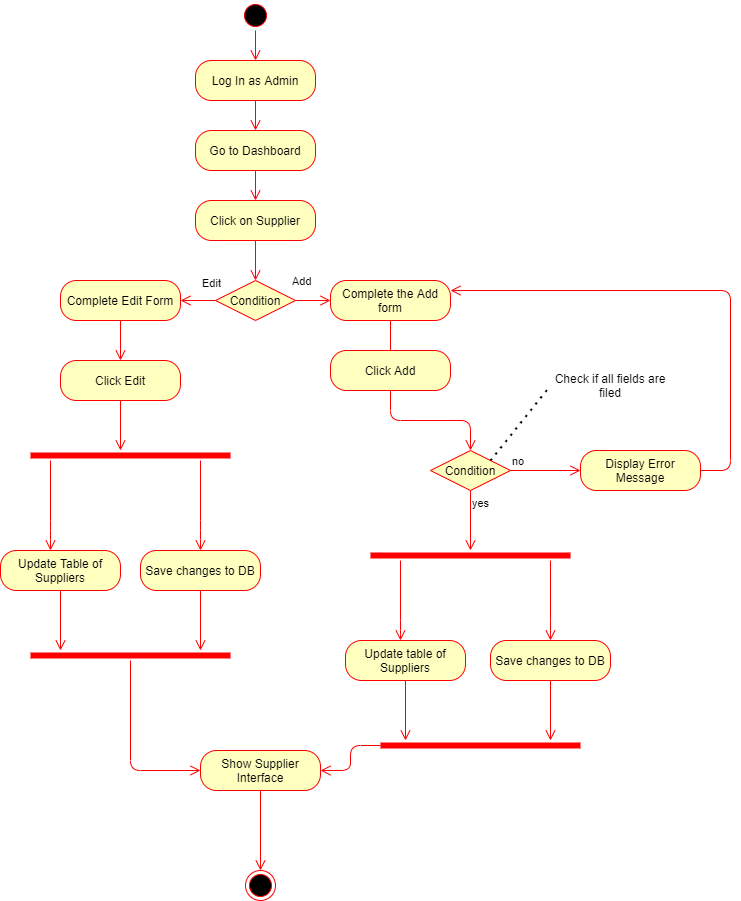

The diagram above was exported from draw.io. Its source (the exported page's mxGraphModel, read from the mxfile embedded in the PNG):
<mxGraphModel dx="1038" dy="580" grid="1" gridSize="10" guides="1" tooltips="1" connect="1" arrows="1" fold="1" page="1" pageScale="1" pageWidth="850" pageHeight="1100" background="none" math="0" shadow="0">
  <root>
    <mxCell id="0" />
    <mxCell id="1" parent="0" />
    <mxCell id="klSeDgLZjDoUmo4Wz7d0-1" value="" style="ellipse;html=1;shape=startState;fillColor=#000000;strokeColor=#ff0000;" vertex="1" parent="1">
      <mxGeometry x="320" width="30" height="30" as="geometry" />
    </mxCell>
    <mxCell id="klSeDgLZjDoUmo4Wz7d0-3" value="Go to Dashboard" style="rounded=1;whiteSpace=wrap;html=1;arcSize=40;fontColor=#000000;fillColor=#ffffc0;strokeColor=#ff0000;" vertex="1" parent="1">
      <mxGeometry x="275" y="130" width="120" height="40" as="geometry" />
    </mxCell>
    <mxCell id="klSeDgLZjDoUmo4Wz7d0-4" value="" style="edgeStyle=orthogonalEdgeStyle;html=1;verticalAlign=bottom;endArrow=open;endSize=8;strokeColor=#ff0000;entryX=0.5;entryY=0;entryDx=0;entryDy=0;" edge="1" source="klSeDgLZjDoUmo4Wz7d0-3" parent="1" target="klSeDgLZjDoUmo4Wz7d0-5">
      <mxGeometry relative="1" as="geometry">
        <mxPoint x="370" y="240" as="targetPoint" />
      </mxGeometry>
    </mxCell>
    <mxCell id="klSeDgLZjDoUmo4Wz7d0-5" value="Click on Supplier" style="rounded=1;whiteSpace=wrap;html=1;arcSize=40;fontColor=#000000;fillColor=#ffffc0;strokeColor=#ff0000;" vertex="1" parent="1">
      <mxGeometry x="275" y="200" width="120" height="40" as="geometry" />
    </mxCell>
    <mxCell id="klSeDgLZjDoUmo4Wz7d0-6" value="" style="edgeStyle=orthogonalEdgeStyle;html=1;verticalAlign=bottom;endArrow=open;endSize=8;strokeColor=#ff0000;entryX=0.5;entryY=0;entryDx=0;entryDy=0;" edge="1" source="klSeDgLZjDoUmo4Wz7d0-5" parent="1" target="klSeDgLZjDoUmo4Wz7d0-10">
      <mxGeometry relative="1" as="geometry">
        <mxPoint x="335" y="290" as="targetPoint" />
      </mxGeometry>
    </mxCell>
    <mxCell id="klSeDgLZjDoUmo4Wz7d0-7" value="Log In as Admin" style="rounded=1;whiteSpace=wrap;html=1;arcSize=40;fontColor=#000000;fillColor=#ffffc0;strokeColor=#ff0000;" vertex="1" parent="1">
      <mxGeometry x="275" y="60" width="120" height="40" as="geometry" />
    </mxCell>
    <mxCell id="klSeDgLZjDoUmo4Wz7d0-8" value="" style="edgeStyle=orthogonalEdgeStyle;html=1;verticalAlign=bottom;endArrow=open;endSize=8;strokeColor=#ff0000;entryX=0.5;entryY=0;entryDx=0;entryDy=0;" edge="1" source="klSeDgLZjDoUmo4Wz7d0-7" parent="1" target="klSeDgLZjDoUmo4Wz7d0-3">
      <mxGeometry relative="1" as="geometry">
        <mxPoint x="340" y="150" as="targetPoint" />
      </mxGeometry>
    </mxCell>
    <mxCell id="klSeDgLZjDoUmo4Wz7d0-9" value="" style="edgeStyle=orthogonalEdgeStyle;html=1;verticalAlign=bottom;endArrow=open;endSize=8;strokeColor=#ff0000;entryX=0.5;entryY=0;entryDx=0;entryDy=0;exitX=0.5;exitY=1;exitDx=0;exitDy=0;" edge="1" parent="1" source="klSeDgLZjDoUmo4Wz7d0-1" target="klSeDgLZjDoUmo4Wz7d0-7">
      <mxGeometry relative="1" as="geometry">
        <mxPoint x="339.5" y="90" as="targetPoint" />
        <mxPoint x="330" y="20" as="sourcePoint" />
      </mxGeometry>
    </mxCell>
    <mxCell id="klSeDgLZjDoUmo4Wz7d0-10" value="Condition" style="rhombus;whiteSpace=wrap;html=1;fillColor=#ffffc0;strokeColor=#ff0000;" vertex="1" parent="1">
      <mxGeometry x="295" y="280" width="80" height="40" as="geometry" />
    </mxCell>
    <mxCell id="klSeDgLZjDoUmo4Wz7d0-11" value="Add" style="edgeStyle=orthogonalEdgeStyle;html=1;align=left;verticalAlign=bottom;endArrow=open;endSize=8;strokeColor=#ff0000;entryX=0;entryY=0.5;entryDx=0;entryDy=0;" edge="1" source="klSeDgLZjDoUmo4Wz7d0-10" parent="1" target="klSeDgLZjDoUmo4Wz7d0-15">
      <mxGeometry x="-1" y="11" relative="1" as="geometry">
        <mxPoint x="410" y="300" as="targetPoint" />
        <mxPoint x="-5" y="1" as="offset" />
      </mxGeometry>
    </mxCell>
    <mxCell id="klSeDgLZjDoUmo4Wz7d0-12" value="Edit" style="edgeStyle=orthogonalEdgeStyle;html=1;align=left;verticalAlign=top;endArrow=open;endSize=8;strokeColor=#ff0000;entryX=1;entryY=0.5;entryDx=0;entryDy=0;" edge="1" source="klSeDgLZjDoUmo4Wz7d0-10" parent="1" target="klSeDgLZjDoUmo4Wz7d0-13">
      <mxGeometry x="-0.1429" y="-30" relative="1" as="geometry">
        <mxPoint x="260" y="300" as="targetPoint" />
        <mxPoint as="offset" />
      </mxGeometry>
    </mxCell>
    <mxCell id="klSeDgLZjDoUmo4Wz7d0-13" value="Complete Edit Form" style="rounded=1;whiteSpace=wrap;html=1;arcSize=40;fontColor=#000000;fillColor=#ffffc0;strokeColor=#ff0000;" vertex="1" parent="1">
      <mxGeometry x="140" y="280" width="120" height="40" as="geometry" />
    </mxCell>
    <mxCell id="klSeDgLZjDoUmo4Wz7d0-14" value="" style="edgeStyle=orthogonalEdgeStyle;html=1;verticalAlign=bottom;endArrow=open;endSize=8;strokeColor=#ff0000;entryX=0.5;entryY=0;entryDx=0;entryDy=0;" edge="1" source="klSeDgLZjDoUmo4Wz7d0-13" parent="1" target="klSeDgLZjDoUmo4Wz7d0-17">
      <mxGeometry relative="1" as="geometry">
        <mxPoint x="180" y="380" as="targetPoint" />
      </mxGeometry>
    </mxCell>
    <mxCell id="klSeDgLZjDoUmo4Wz7d0-15" value="Complete the Add form" style="rounded=1;whiteSpace=wrap;html=1;arcSize=40;fontColor=#000000;fillColor=#ffffc0;strokeColor=#ff0000;" vertex="1" parent="1">
      <mxGeometry x="410" y="280" width="120" height="40" as="geometry" />
    </mxCell>
    <mxCell id="klSeDgLZjDoUmo4Wz7d0-17" value="Click Edit" style="rounded=1;whiteSpace=wrap;html=1;arcSize=40;fontColor=#000000;fillColor=#ffffc0;strokeColor=#ff0000;" vertex="1" parent="1">
      <mxGeometry x="140" y="360" width="120" height="40" as="geometry" />
    </mxCell>
    <mxCell id="klSeDgLZjDoUmo4Wz7d0-18" value="" style="edgeStyle=orthogonalEdgeStyle;html=1;verticalAlign=bottom;endArrow=open;endSize=8;strokeColor=#ff0000;" edge="1" source="klSeDgLZjDoUmo4Wz7d0-17" parent="1">
      <mxGeometry relative="1" as="geometry">
        <mxPoint x="200" y="450" as="targetPoint" />
      </mxGeometry>
    </mxCell>
    <mxCell id="klSeDgLZjDoUmo4Wz7d0-20" value="" style="edgeStyle=orthogonalEdgeStyle;html=1;verticalAlign=bottom;endArrow=open;endSize=8;strokeColor=#ff0000;" edge="1" source="klSeDgLZjDoUmo4Wz7d0-19" parent="1" target="klSeDgLZjDoUmo4Wz7d0-33">
      <mxGeometry relative="1" as="geometry">
        <mxPoint x="480" y="490" as="targetPoint" />
      </mxGeometry>
    </mxCell>
    <mxCell id="klSeDgLZjDoUmo4Wz7d0-19" value="Click Add" style="rounded=1;whiteSpace=wrap;html=1;arcSize=40;fontColor=#000000;fillColor=#ffffc0;strokeColor=#ff0000;" vertex="1" parent="1">
      <mxGeometry x="410" y="350" width="120" height="40" as="geometry" />
    </mxCell>
    <mxCell id="klSeDgLZjDoUmo4Wz7d0-22" value="" style="edgeStyle=orthogonalEdgeStyle;html=1;verticalAlign=bottom;endArrow=none;endSize=8;strokeColor=#ff0000;entryX=0.5;entryY=0;entryDx=0;entryDy=0;" edge="1" parent="1" source="klSeDgLZjDoUmo4Wz7d0-15" target="klSeDgLZjDoUmo4Wz7d0-19">
      <mxGeometry relative="1" as="geometry">
        <mxPoint x="590" y="370" as="targetPoint" />
        <mxPoint x="470" y="320" as="sourcePoint" />
      </mxGeometry>
    </mxCell>
    <mxCell id="klSeDgLZjDoUmo4Wz7d0-23" value="" style="shape=line;html=1;strokeWidth=6;strokeColor=#ff0000;" vertex="1" parent="1">
      <mxGeometry x="110" y="450" width="200" height="10" as="geometry" />
    </mxCell>
    <mxCell id="klSeDgLZjDoUmo4Wz7d0-24" value="" style="edgeStyle=orthogonalEdgeStyle;html=1;verticalAlign=bottom;endArrow=open;endSize=8;strokeColor=#ff0000;" edge="1" source="klSeDgLZjDoUmo4Wz7d0-23" parent="1">
      <mxGeometry relative="1" as="geometry">
        <mxPoint x="130" y="550" as="targetPoint" />
        <Array as="points">
          <mxPoint x="130" y="530" />
        </Array>
      </mxGeometry>
    </mxCell>
    <mxCell id="klSeDgLZjDoUmo4Wz7d0-25" value="" style="edgeStyle=orthogonalEdgeStyle;html=1;verticalAlign=bottom;endArrow=open;endSize=8;strokeColor=#ff0000;" edge="1" parent="1">
      <mxGeometry relative="1" as="geometry">
        <mxPoint x="280" y="550" as="targetPoint" />
        <mxPoint x="280" y="460" as="sourcePoint" />
        <Array as="points">
          <mxPoint x="280" y="530" />
        </Array>
      </mxGeometry>
    </mxCell>
    <mxCell id="klSeDgLZjDoUmo4Wz7d0-26" value="Update Table of Suppliers" style="rounded=1;whiteSpace=wrap;html=1;arcSize=40;fontColor=#000000;fillColor=#ffffc0;strokeColor=#ff0000;" vertex="1" parent="1">
      <mxGeometry x="80" y="550" width="120" height="40" as="geometry" />
    </mxCell>
    <mxCell id="klSeDgLZjDoUmo4Wz7d0-27" value="" style="edgeStyle=orthogonalEdgeStyle;html=1;verticalAlign=bottom;endArrow=open;endSize=8;strokeColor=#ff0000;" edge="1" source="klSeDgLZjDoUmo4Wz7d0-26" parent="1">
      <mxGeometry relative="1" as="geometry">
        <mxPoint x="140" y="650" as="targetPoint" />
      </mxGeometry>
    </mxCell>
    <mxCell id="klSeDgLZjDoUmo4Wz7d0-28" value="Save changes to DB" style="rounded=1;whiteSpace=wrap;html=1;arcSize=40;fontColor=#000000;fillColor=#ffffc0;strokeColor=#ff0000;" vertex="1" parent="1">
      <mxGeometry x="220" y="550" width="120" height="40" as="geometry" />
    </mxCell>
    <mxCell id="klSeDgLZjDoUmo4Wz7d0-29" value="" style="edgeStyle=orthogonalEdgeStyle;html=1;verticalAlign=bottom;endArrow=open;endSize=8;strokeColor=#ff0000;" edge="1" source="klSeDgLZjDoUmo4Wz7d0-28" parent="1">
      <mxGeometry relative="1" as="geometry">
        <mxPoint x="280" y="650" as="targetPoint" />
      </mxGeometry>
    </mxCell>
    <mxCell id="klSeDgLZjDoUmo4Wz7d0-30" value="" style="shape=line;html=1;strokeWidth=6;strokeColor=#ff0000;" vertex="1" parent="1">
      <mxGeometry x="110" y="650" width="200" height="10" as="geometry" />
    </mxCell>
    <mxCell id="klSeDgLZjDoUmo4Wz7d0-31" value="" style="edgeStyle=orthogonalEdgeStyle;html=1;verticalAlign=bottom;endArrow=open;endSize=8;strokeColor=#ff0000;entryX=0;entryY=0.5;entryDx=0;entryDy=0;" edge="1" source="klSeDgLZjDoUmo4Wz7d0-30" parent="1" target="klSeDgLZjDoUmo4Wz7d0-49">
      <mxGeometry relative="1" as="geometry">
        <mxPoint x="210" y="730" as="targetPoint" />
      </mxGeometry>
    </mxCell>
    <mxCell id="klSeDgLZjDoUmo4Wz7d0-32" value="" style="ellipse;html=1;shape=endState;fillColor=#000000;strokeColor=#ff0000;" vertex="1" parent="1">
      <mxGeometry x="325" y="870" width="30" height="30" as="geometry" />
    </mxCell>
    <mxCell id="klSeDgLZjDoUmo4Wz7d0-33" value="Condition" style="rhombus;whiteSpace=wrap;html=1;fillColor=#ffffc0;strokeColor=#ff0000;" vertex="1" parent="1">
      <mxGeometry x="510" y="450" width="80" height="40" as="geometry" />
    </mxCell>
    <mxCell id="klSeDgLZjDoUmo4Wz7d0-34" value="no" style="edgeStyle=orthogonalEdgeStyle;html=1;align=left;verticalAlign=bottom;endArrow=open;endSize=8;strokeColor=#ff0000;entryX=0;entryY=0.5;entryDx=0;entryDy=0;" edge="1" source="klSeDgLZjDoUmo4Wz7d0-33" parent="1" target="klSeDgLZjDoUmo4Wz7d0-38">
      <mxGeometry x="-1" relative="1" as="geometry">
        <mxPoint x="690" y="470" as="targetPoint" />
      </mxGeometry>
    </mxCell>
    <mxCell id="klSeDgLZjDoUmo4Wz7d0-35" value="yes" style="edgeStyle=orthogonalEdgeStyle;html=1;align=left;verticalAlign=top;endArrow=open;endSize=8;strokeColor=#ff0000;" edge="1" source="klSeDgLZjDoUmo4Wz7d0-33" parent="1">
      <mxGeometry x="-1" relative="1" as="geometry">
        <mxPoint x="550" y="550" as="targetPoint" />
      </mxGeometry>
    </mxCell>
    <mxCell id="klSeDgLZjDoUmo4Wz7d0-36" value="" style="endArrow=none;dashed=1;html=1;dashPattern=1 3;strokeWidth=2;exitX=1;exitY=0;exitDx=0;exitDy=0;entryX=0;entryY=0.5;entryDx=0;entryDy=0;" edge="1" parent="1" source="klSeDgLZjDoUmo4Wz7d0-33" target="klSeDgLZjDoUmo4Wz7d0-37">
      <mxGeometry width="50" height="50" relative="1" as="geometry">
        <mxPoint x="570" y="450" as="sourcePoint" />
        <mxPoint x="620" y="400" as="targetPoint" />
      </mxGeometry>
    </mxCell>
    <mxCell id="klSeDgLZjDoUmo4Wz7d0-37" value="Check if all fields are filed" style="text;html=1;strokeColor=none;fillColor=none;align=center;verticalAlign=middle;whiteSpace=wrap;rounded=0;" vertex="1" parent="1">
      <mxGeometry x="630" y="360" width="120" height="50" as="geometry" />
    </mxCell>
    <mxCell id="klSeDgLZjDoUmo4Wz7d0-38" value="Display Error Message" style="rounded=1;whiteSpace=wrap;html=1;arcSize=40;fontColor=#000000;fillColor=#ffffc0;strokeColor=#ff0000;" vertex="1" parent="1">
      <mxGeometry x="660" y="450" width="120" height="40" as="geometry" />
    </mxCell>
    <mxCell id="klSeDgLZjDoUmo4Wz7d0-39" value="" style="edgeStyle=orthogonalEdgeStyle;html=1;verticalAlign=bottom;endArrow=open;endSize=8;strokeColor=#ff0000;entryX=1;entryY=0.25;entryDx=0;entryDy=0;" edge="1" source="klSeDgLZjDoUmo4Wz7d0-38" parent="1" target="klSeDgLZjDoUmo4Wz7d0-15">
      <mxGeometry relative="1" as="geometry">
        <mxPoint x="750" y="540" as="targetPoint" />
        <Array as="points">
          <mxPoint x="810" y="470" />
          <mxPoint x="810" y="290" />
        </Array>
      </mxGeometry>
    </mxCell>
    <mxCell id="klSeDgLZjDoUmo4Wz7d0-40" value="" style="shape=line;html=1;strokeWidth=6;strokeColor=#ff0000;" vertex="1" parent="1">
      <mxGeometry x="450" y="550" width="200" height="10" as="geometry" />
    </mxCell>
    <mxCell id="klSeDgLZjDoUmo4Wz7d0-41" value="" style="edgeStyle=orthogonalEdgeStyle;html=1;verticalAlign=bottom;endArrow=open;endSize=8;strokeColor=#ff0000;" edge="1" source="klSeDgLZjDoUmo4Wz7d0-40" parent="1">
      <mxGeometry relative="1" as="geometry">
        <mxPoint x="480" y="640" as="targetPoint" />
        <Array as="points">
          <mxPoint x="480" y="630" />
        </Array>
      </mxGeometry>
    </mxCell>
    <mxCell id="klSeDgLZjDoUmo4Wz7d0-42" value="" style="edgeStyle=orthogonalEdgeStyle;html=1;verticalAlign=bottom;endArrow=open;endSize=8;strokeColor=#ff0000;" edge="1" parent="1">
      <mxGeometry relative="1" as="geometry">
        <mxPoint x="630" y="640" as="targetPoint" />
        <mxPoint x="630" y="560" as="sourcePoint" />
        <Array as="points">
          <mxPoint x="630" y="630" />
        </Array>
      </mxGeometry>
    </mxCell>
    <mxCell id="klSeDgLZjDoUmo4Wz7d0-43" value="Update table of Suppliers" style="rounded=1;whiteSpace=wrap;html=1;arcSize=40;fontColor=#000000;fillColor=#ffffc0;strokeColor=#ff0000;" vertex="1" parent="1">
      <mxGeometry x="425" y="640" width="120" height="40" as="geometry" />
    </mxCell>
    <mxCell id="klSeDgLZjDoUmo4Wz7d0-44" value="" style="edgeStyle=orthogonalEdgeStyle;html=1;verticalAlign=bottom;endArrow=open;endSize=8;strokeColor=#ff0000;" edge="1" source="klSeDgLZjDoUmo4Wz7d0-43" parent="1">
      <mxGeometry relative="1" as="geometry">
        <mxPoint x="485" y="740" as="targetPoint" />
      </mxGeometry>
    </mxCell>
    <mxCell id="klSeDgLZjDoUmo4Wz7d0-45" value="Save changes to DB" style="rounded=1;whiteSpace=wrap;html=1;arcSize=40;fontColor=#000000;fillColor=#ffffc0;strokeColor=#ff0000;" vertex="1" parent="1">
      <mxGeometry x="570" y="640" width="120" height="40" as="geometry" />
    </mxCell>
    <mxCell id="klSeDgLZjDoUmo4Wz7d0-46" value="" style="edgeStyle=orthogonalEdgeStyle;html=1;verticalAlign=bottom;endArrow=open;endSize=8;strokeColor=#ff0000;" edge="1" parent="1">
      <mxGeometry relative="1" as="geometry">
        <mxPoint x="630" y="740" as="targetPoint" />
        <mxPoint x="630" y="680" as="sourcePoint" />
      </mxGeometry>
    </mxCell>
    <mxCell id="klSeDgLZjDoUmo4Wz7d0-47" value="" style="shape=line;html=1;strokeWidth=6;strokeColor=#ff0000;" vertex="1" parent="1">
      <mxGeometry x="460" y="740" width="200" height="10" as="geometry" />
    </mxCell>
    <mxCell id="klSeDgLZjDoUmo4Wz7d0-48" value="" style="edgeStyle=orthogonalEdgeStyle;html=1;verticalAlign=bottom;endArrow=open;endSize=8;strokeColor=#ff0000;entryX=1;entryY=0.5;entryDx=0;entryDy=0;" edge="1" source="klSeDgLZjDoUmo4Wz7d0-47" parent="1" target="klSeDgLZjDoUmo4Wz7d0-49">
      <mxGeometry relative="1" as="geometry">
        <mxPoint x="370" y="720" as="targetPoint" />
      </mxGeometry>
    </mxCell>
    <mxCell id="klSeDgLZjDoUmo4Wz7d0-49" value="Show Supplier Interface" style="rounded=1;whiteSpace=wrap;html=1;arcSize=40;fontColor=#000000;fillColor=#ffffc0;strokeColor=#ff0000;" vertex="1" parent="1">
      <mxGeometry x="280" y="750" width="120" height="40" as="geometry" />
    </mxCell>
    <mxCell id="klSeDgLZjDoUmo4Wz7d0-50" value="" style="edgeStyle=orthogonalEdgeStyle;html=1;verticalAlign=bottom;endArrow=open;endSize=8;strokeColor=#ff0000;entryX=0.5;entryY=0;entryDx=0;entryDy=0;" edge="1" source="klSeDgLZjDoUmo4Wz7d0-49" parent="1" target="klSeDgLZjDoUmo4Wz7d0-32">
      <mxGeometry relative="1" as="geometry">
        <mxPoint x="340" y="850" as="targetPoint" />
      </mxGeometry>
    </mxCell>
  </root>
</mxGraphModel>